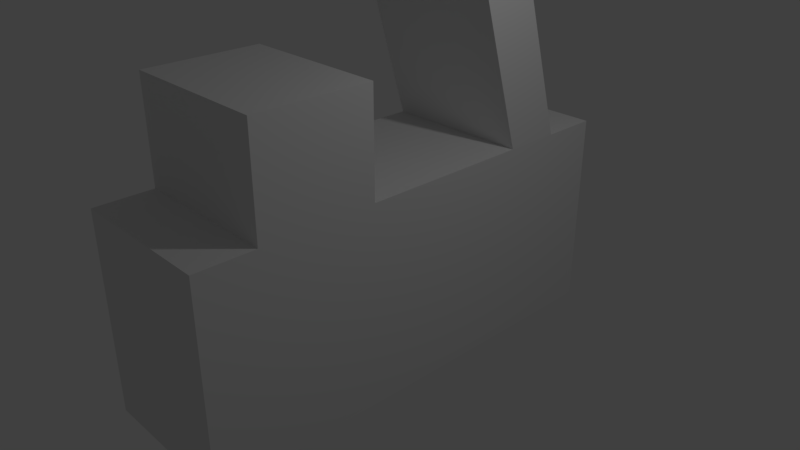 # Source: scooter.blend  (saved by Blender 2.78.0; exported with 4.5.12 LTS)
import bpy
from mathutils import Matrix  # noqa: F401  (used for matrix-valued properties, if any)

bpy.ops.wm.read_factory_settings(use_empty=True)
scene = bpy.context.scene
scene.name = 'Scene'

# ---- collections
col_collection_1 = bpy.data.collections.new('Collection 1'); scene.collection.children.link(col_collection_1)

# ---- materials (node trees are filled in below, after node groups)
mat_material = bpy.data.materials.new('Material')
mat_material.alpha_threshold = 0.0
mat_material.use_transparent_shadow = False
mat_material.roughness = 0.5
mat_material.line_color = (0.0, 0.0, 0.0, 1.0)

# ---- material node trees

# ---- world
world_world = bpy.data.worlds.new('World'); scene.world = world_world
world_world.color = (0.05088, 0.05088, 0.05088)
world_world.use_sun_shadow = False
world_world.sun_shadow_jitter_overblur = 0.0
world_world.cycles.sampling_method = 'MANUAL'

# ---- cameras
cam_camera = bpy.data.cameras.new('Camera')
cam_camera.clip_end = 100.0
cam_camera.lens = 35.0
cam_camera.sensor_width = 32.0
cam_camera.sensor_height = 18.0
cam_camera.ortho_scale = 7.314
cam_camera.dof.focus_distance = 0.0
cam_camera.dof.aperture_fstop = 128.0

# ---- lights
light_lamp = bpy.data.lights.new('Lamp', 'POINT')
light_lamp.transmission_factor = 0.0
light_lamp.cutoff_distance = 30.0
light_lamp.energy = 100.0
light_lamp.shadow_buffer_clip_start = 1.001
light_lamp.shadow_soft_size = 0.1
light_lamp.shadow_maximum_resolution = 0.006
light_lamp.use_absolute_resolution = True

# ---- meshes
me_cube = bpy.data.meshes.new('Cube')
me_cube.from_pydata([(1.0, 1.0, -1.406), (1.0, -1.0, -1.406), (-1.0, -1.0, -1.406), (-1.0, 1.0, -1.406), (1.0, 1.0, 1.305), (1.0, -1.0, 1.305), (-1.0, -1.0, 1.305), (-1.0, 1.0, 1.305), (1.0, -5.96e-08, -1.406), (1.788e-07, 1.0, -1.406), (1.0, 1.0, -0.05021), (0.0, -1.0, -1.406), (1.0, -1.0, -0.05021), (-1.0, 2.98e-07, -1.406), (-1.0, -1.0, -0.05021), (-1.0, 1.0, -0.05021), (1.0, -5.364e-07, 1.305), (2.384e-07, 1.0, 1.305), (-5.364e-07, -1.0, 1.305), (-1.0, 1.788e-07, 1.305), (2.384e-07, 1.0, -0.05021), (-1.0, 2.384e-07, -0.05021), (-2.98e-07, -1.0, -0.05021), (1.0, -2.98e-07, -0.05021), (-1.49e-07, -1.788e-07, 1.305), (5.96e-08, 1.192e-07, -1.406), (1.0, -0.5, -1.406), (-0.5, 1.0, -1.406), (1.0, 1.0, 0.6276), (-0.5, -1.0, -1.406), (1.0, -1.0, 0.6276), (-1.0, 0.5, -1.406), (-1.0, -1.0, 0.6276), (-1.0, 1.0, 0.6276), (1.0, -0.5, 1.305), (-0.5, 1.0, 1.305), (-0.5, -1.0, 1.305), (-1.0, 0.5, 1.305), (1.0, 0.5, -1.406), (0.5, 1.0, -1.406), (1.0, 1.0, -0.728), (0.5, -1.0, -1.406), (1.0, -1.0, -0.728), (-1.0, -0.5, -1.406), (-1.0, -1.0, -0.728), (-1.0, 1.0, -0.728), (1.0, 0.5, 1.305), (0.5, 1.0, 1.305), (0.5, -1.0, 1.305), (-1.0, -0.5, 1.305), (-0.5, 1.0, -0.05021), (0.5, 1.0, -0.05021), (2.384e-07, 1.0, 0.6276), (2.086e-07, 1.0, -0.728), (-1.0, 0.5, -0.05021), (-1.0, -0.5, -0.05021), (-1.0, 2.682e-07, -0.728), (-1.0, 2.086e-07, 0.6276), (-0.5, -1.0, -0.05021), (0.5, -1.0, -0.05021), (-1.49e-07, -1.0, -0.728), (-4.172e-07, -1.0, 0.6276), (1.0, -0.5, -0.05021), (1.0, 0.5, -0.05021), (1.0, -1.788e-07, -0.728), (1.0, -4.172e-07, 0.6276), (4.47e-08, 0.5, 1.305), (0.5, -3.576e-07, 1.305), (-0.5, 0.0, 1.305), (-0.5, 2.086e-07, -1.406), (0.5, 2.98e-08, -1.406), (1.192e-07, 0.5, -1.406), (2.98e-08, -0.5, -1.406), (0.5, -0.5, -1.406), (0.5, 0.5, -1.406), (-0.5, 0.5, -1.406), (-0.5, 0.5, 1.305), (0.5, 0.5, 1.305), (1.0, 0.5, 0.6276), (1.0, 0.5, -0.728), (1.0, -0.5, -0.728), (0.5, -1.0, 0.6276), (0.5, -1.0, -0.728), (-0.5, -1.0, -0.728), (-1.0, -0.5, 0.6276), (-1.0, -0.5, -0.728), (-1.0, 0.5, -0.728), (0.5, 1.0, -0.728), (0.5, 1.0, 0.6276), (-0.5, 1.0, 0.6276), (-0.5, 1.0, -0.728), (-1.0, 0.5, 0.6276), (-0.5, -1.0, 0.6276), (1.0, -0.5, 0.6276), (-0.5, -0.5, -1.406), (1.0, -0.75, -1.406), (-0.75, 1.0, -1.406), (1.0, 1.0, 0.9665), (-0.75, -1.0, -1.406), (1.0, -1.0, 0.9665), (-1.0, 0.75, -1.406), (-1.0, -1.0, 0.9665), (-1.0, 1.0, 0.9665), (1.0, -0.75, 1.305), (-0.75, 1.0, 1.305), (-0.75, -1.0, 1.305), (-1.0, 0.75, 1.305), (1.0, 0.25, -1.406), (0.25, 1.0, -1.406), (1.0, 1.0, -0.3891), (0.25, -1.0, -1.406), (1.0, -1.0, -0.3891), (-1.0, -0.25, -1.406), (-1.0, -1.0, -0.3891), (-1.0, 1.0, -0.3891), (1.0, 0.25, 1.305), (0.25, 1.0, 1.305), (0.25, -1.0, 1.305), (-1.0, -0.25, 1.305), (-0.75, 1.0, -0.05021), (0.25, 1.0, -0.05021), (2.384e-07, 1.0, 0.9665), (2.235e-07, 1.0, -0.3891), (-1.0, 0.75, -0.05021), (-1.0, -0.25, -0.05021), (-1.0, 2.831e-07, -1.067), (-1.0, 2.235e-07, 0.2887), (-0.75, -1.0, -0.05021), (0.25, -1.0, -0.05021), (-7.451e-08, -1.0, -1.067), (-3.576e-07, -1.0, 0.2887), (1.0, -0.75, -0.05021), (1.0, 0.25, -0.05021), (1.0, -1.192e-07, -1.067), (1.0, -3.576e-07, 0.2887), (-4.396e-07, -0.75, 1.305), (-5.215e-08, 0.25, 1.305), (0.75, -4.47e-07, 1.305), (-0.25, -8.941e-08, 1.305), (-0.75, 2.533e-07, -1.406), (0.25, 7.451e-08, -1.406), (1.49e-07, 0.75, -1.406), (4.47e-08, -0.25, -1.406), (1.0, -0.25, -1.406), (-0.25, 1.0, -1.406), (1.0, 1.0, 0.2887), (-0.25, -1.0, -1.406), (1.0, -1.0, 0.2887), (-1.0, 0.25, -1.406), (-1.0, -1.0, 0.2887), (-1.0, 1.0, 0.2887), (1.0, -0.25, 1.305), (-0.25, 1.0, 1.305), (-0.25, -1.0, 1.305), (-1.0, 0.25, 1.305), (1.0, 0.75, -1.406), (0.75, 1.0, -1.406), (1.0, 1.0, -1.067), (0.75, -1.0, -1.406), (1.0, -1.0, -1.067), (-1.0, -0.75, -1.406), (-1.0, -1.0, -1.067), (-1.0, 1.0, -1.067), (1.0, 0.75, 1.305), (0.75, 1.0, 1.305), (0.75, -1.0, 1.305), (-1.0, -0.75, 1.305), (-0.25, 1.0, -0.05021), (0.75, 1.0, -0.05021), (2.384e-07, 1.0, 0.2887), (1.937e-07, 1.0, -1.067), (-1.0, 0.25, -0.05021), (-1.0, -0.75, -0.05021), (-1.0, 2.533e-07, -0.3891), (-1.0, 1.937e-07, 0.9665), (-0.25, -1.0, -0.05021), (0.75, -1.0, -0.05021), (-2.235e-07, -1.0, -0.3891), (-4.768e-07, -1.0, 0.9665), (1.0, -0.25, -0.05021), (1.0, 0.75, -0.05021), (1.0, -2.384e-07, -0.3891), (1.0, -4.768e-07, 0.9665), (-2.459e-07, -0.25, 1.305), (1.416e-07, 0.75, 1.305), (0.25, -2.682e-07, 1.305), (-0.75, 8.941e-08, 1.305), (-0.25, 1.639e-07, -1.406), (0.75, -1.49e-08, -1.406), (8.941e-08, 0.25, -1.406), (1.49e-08, -0.75, -1.406), (0.25, -0.5, -1.406), (0.75, -0.5, -1.406), (0.5, -0.25, -1.406), (0.5, -0.75, -1.406), (0.25, 0.5, -1.406), (0.75, 0.5, -1.406), (0.5, 0.75, -1.406), (0.5, 0.25, -1.406), (-0.75, 0.5, -1.406), (-0.25, 0.5, -1.406), (-0.5, 0.75, -1.406), (-0.5, 0.25, -1.406), (-0.5, 0.25, 1.305), (-0.5, 0.75, 1.305), (-0.25, 0.5, 1.305), (-0.75, 0.5, 1.305), (0.5, 0.25, 1.305), (0.5, 0.75, 1.305), (0.75, 0.5, 1.305), (0.25, 0.5, 1.305), (0.5, -0.75, 1.305), (0.5, -0.25, 1.305), (1.0, 0.25, 0.6276), (1.0, 0.75, 0.6276), (1.0, 0.5, 0.2887), (1.0, 0.5, 0.9665), (1.0, 0.25, -0.728), (1.0, 0.75, -0.728), (1.0, 0.5, -1.067), (1.0, 0.5, -0.3891), (1.0, -0.75, -0.728), (1.0, -0.25, -0.728), (1.0, -0.5, -1.067), (1.0, -0.5, -0.3891), (0.25, -1.0, 0.6276), (0.75, -1.0, 0.6276), (0.5, -1.0, 0.2887), (0.5, -1.0, 0.9665), (0.25, -1.0, -0.728), (0.75, -1.0, -0.728), (0.5, -1.0, -1.067), (0.5, -1.0, -0.3891), (-0.75, -1.0, -0.728), (-0.25, -1.0, -0.728), (-0.5, -1.0, -1.067), (-0.5, -1.0, -0.3891), (-1.0, -0.25, 0.6276), (-1.0, -0.75, 0.6276), (-1.0, -0.5, 0.2887), (-1.0, -0.5, 0.9665), (-1.0, -0.25, -0.728), (-1.0, -0.75, -0.728), (-1.0, -0.5, -1.067), (-1.0, -0.5, -0.3891), (-1.0, 0.75, -0.728), (-1.0, 0.25, -0.728), (-1.0, 0.5, -1.067), (-1.0, 0.5, -0.3891), (0.25, 1.0, -0.728), (0.75, 1.0, -0.728), (0.5, 1.0, -0.3891), (0.5, 1.0, -1.067), (0.25, 1.0, 0.6276), (0.75, 1.0, 0.6276), (0.5, 1.0, 0.9665), (0.5, 1.0, 0.2887), (-0.75, 1.0, 0.6276), (-0.25, 1.0, 0.6276), (-0.5, 1.0, 0.9665), (-0.5, 1.0, 0.2887), (-0.75, 1.0, -0.728), (-0.25, 1.0, -0.728), (-0.5, 1.0, -0.3891), (-0.5, 1.0, -1.067), (-1.0, 0.75, 0.6276), (-1.0, 0.25, 0.6276), (-1.0, 0.5, 0.2887), (-1.0, 0.5, 0.9665), (-0.75, -1.0, 0.6276), (-0.25, -1.0, 0.6276), (-0.5, -1.0, 0.2887), (-0.5, -1.0, 0.9665), (1.0, -0.75, 0.6276), (1.0, -0.25, 0.6276), (1.0, -0.5, 0.2887), (1.0, -0.5, 0.9665), (-0.5, -0.75, 1.305), (-0.5, -0.25, 1.305), (-0.75, -0.5, -1.406), (-0.25, -0.5, -1.406), (-0.5, -0.25, -1.406), (-0.5, -0.75, -1.406), (-0.25, -0.75, -1.406), (-0.25, -0.25, -1.406), (-0.75, -0.25, -1.406), (-0.75, -0.25, 1.305), (-0.25, -0.25, 1.305), (-0.25, -0.75, 1.305), (1.0, -0.25, 0.9665), (1.0, -0.25, 0.2887), (1.0, -0.75, 0.2887), (-0.25, -1.0, 0.9665), (-0.25, -1.0, 0.2887), (-0.75, -1.0, 0.2887), (-1.0, 0.25, 0.9665), (-1.0, 0.25, 0.2887), (-1.0, 0.75, 0.2887), (-0.25, 1.0, -1.067), (-0.25, 1.0, -0.3891), (-0.75, 1.0, -0.3891), (-0.25, 1.0, 0.2887), (-0.25, 1.0, 0.9665), (-0.75, 1.0, 0.9665), (0.75, 1.0, 0.2887), (0.75, 1.0, 0.9665), (0.25, 1.0, 0.9665), (0.75, 1.0, -1.067), (0.75, 1.0, -0.3891), (0.25, 1.0, -0.3891), (-1.0, 0.25, -0.3891), (-1.0, 0.25, -1.067), (-1.0, 0.75, -1.067), (-1.0, -0.75, -0.3891), (-1.0, -0.75, -1.067), (-1.0, -0.25, -1.067), (-1.0, -0.75, 0.9665), (-1.0, -0.75, 0.2887), (-1.0, -0.25, 0.2887), (-0.25, -1.0, -0.3891), (-0.25, -1.0, -1.067), (-0.75, -1.0, -1.067), (0.75, -1.0, -0.3891), (0.75, -1.0, -1.067), (0.25, -1.0, -1.067), (0.75, -1.0, 0.9665), (0.75, -1.0, 0.2887), (0.25, -1.0, 0.2887), (1.0, -0.25, -0.3891), (1.0, -0.25, -1.067), (1.0, -0.75, -1.067), (1.0, 0.75, -0.3891), (1.0, 0.75, -1.067), (1.0, 0.25, -1.067), (1.0, 0.75, 0.9665), (1.0, 0.75, 0.2887), (1.0, 0.25, 0.2887), (0.25, -0.25, 1.305), (0.75, -0.25, 1.305), (0.75, -0.75, 1.305), (0.25, 0.75, 1.305), (0.75, 0.75, 1.305), (0.75, 0.25, 1.305), (-0.75, 0.75, 1.305), (-0.25, 0.75, 1.305), (-0.25, 0.25, 1.305), (-0.25, 0.25, -1.406), (-0.25, 0.75, -1.406), (-0.75, 0.75, -1.406), (0.75, 0.25, -1.406), (0.75, 0.75, -1.406), (0.25, 0.75, -1.406), (0.75, -0.75, -1.406), (0.75, -0.25, -1.406), (0.25, -0.25, -1.406), (0.25, -0.75, -1.406), (0.25, 0.25, -1.406), (-0.75, 0.25, -1.406), (-0.75, 0.25, 1.305), (0.25, 0.25, 1.305), (0.25, -0.75, 1.305), (1.0, 0.25, 0.9665), (1.0, 0.25, -0.3891), (1.0, -0.75, -0.3891), (0.25, -1.0, 0.9665), (0.25, -1.0, -0.3891), (-0.75, -1.0, -0.3891), (-1.0, -0.25, 0.9665), (-1.0, -0.25, -0.3891), (-1.0, 0.75, -0.3891), (0.25, 1.0, -1.067), (0.25, 1.0, 0.2887), (-0.75, 1.0, 0.2887), (-0.75, 1.0, -1.067), (-1.0, 0.75, 0.9665), (-0.75, -1.0, 0.9665), (1.0, -0.75, 0.9665), (-0.75, -0.75, 1.305), (-0.75, -0.75, -1.406), (0.894, 0.4989, 4.245), (0.894, 0.2489, 4.245), (-0.106, 0.4989, 4.245), (-0.106, 0.2489, 4.245), (-0.606, 0.4989, 4.245), (-0.606, 0.2489, 4.245), (-0.356, 0.2489, 4.245), (-0.856, 0.2489, 4.245), (0.394, 0.4989, 4.245), (0.394, 0.2489, 4.245), (0.644, 0.2489, 4.245), (0.144, 0.2489, 4.245), (-1.106, 0.2489, 4.245), (-1.106, 0.4989, 4.245), (0.144, 0.4989, 4.245), (0.644, 0.4989, 4.245), (-0.856, 0.4989, 4.245), (-0.356, 0.4989, 4.245), (1.0, -0.25, 2.683), (1.0, -0.5, 2.683), (-1.0, -0.75, 2.683), (-1.0, -0.5, 2.683), (-2.459e-07, -0.25, 2.683), (-3.427e-07, -0.5, 2.683), (0.5, -0.25, 2.683), (0.5, -0.5, 2.683), (0.75, -0.5, 2.683), (0.25, -0.5, 2.683), (-0.5, -0.25, 2.683), (-0.5, -0.5, 2.683), (-0.25, -0.5, 2.683), (-0.75, -0.5, 2.683), (1.0, -0.75, 2.683), (-1.0, -0.25, 2.683), (-4.396e-07, -0.75, 2.683), (0.5, -0.75, 2.683), (-0.5, -0.75, 2.683), (-0.75, -0.25, 2.683), (-0.25, -0.25, 2.683), (-0.25, -0.75, 2.683), (0.25, -0.25, 2.683), (0.75, -0.25, 2.683), (0.75, -0.75, 2.683), (0.25, -0.75, 2.683), (-0.75, -0.75, 2.683)], [], [(378, 98, 2, 160), (377, 166, 6, 105), (376, 103, 5, 99), (375, 105, 6, 101), (374, 106, 7, 102), (373, 96, 3, 162), (372, 119, 15, 150), (371, 120, 20, 169), (370, 108, 9, 170), (369, 123, 15, 114), (368, 124, 21, 173), (367, 118, 19, 174), (366, 127, 14, 113), (365, 128, 22, 177), (364, 117, 18, 178), (363, 131, 12, 111), (362, 132, 23, 181), (361, 115, 16, 182), (360, 135, 18, 117), (359, 136, 24, 185), (358, 154, 19, 186), (357, 139, 13, 148), (356, 140, 25, 189), (355, 110, 11, 190), (354, 191, 72, 142), (353, 192, 73, 193), (352, 158, 41, 194), (351, 195, 71, 141), (350, 196, 74, 197), (349, 188, 70, 198), (348, 199, 31, 100), (347, 200, 75, 201), (346, 187, 69, 202), (345, 203, 68, 138), (343, 106, 392, 395), (341, 208, 387, 394), (342, 207, 67, 137), (204, 343, 395, 383), (210, 77, 388, 390), (339, 211, 48, 165), (103, 34, 398, 411), (338, 212, 403, 420), (336, 213, 65, 134), (335, 214, 78, 215), (334, 163, 46, 216), (333, 217, 64, 133), (332, 218, 79, 219), (331, 180, 63, 220), (330, 221, 42, 159), (329, 222, 80, 223), (328, 179, 62, 224), (327, 225, 61, 130), (326, 226, 81, 227), (325, 165, 48, 228), (324, 229, 60, 129), (323, 230, 82, 231), (322, 176, 59, 232), (321, 233, 44, 161), (320, 234, 83, 235), (319, 175, 58, 236), (318, 237, 57, 126), (317, 238, 84, 239), (316, 166, 49, 240), (315, 241, 56, 125), (314, 242, 85, 243), (313, 172, 55, 244), (312, 245, 45, 162), (311, 246, 86, 247), (310, 171, 54, 248), (309, 249, 53, 122), (308, 250, 87, 251), (307, 156, 39, 252), (306, 253, 52, 121), (305, 254, 88, 255), (304, 168, 51, 256), (303, 257, 33, 102), (302, 258, 89, 259), (301, 167, 50, 260), (300, 261, 45, 114), (299, 262, 90, 263), (298, 144, 27, 264), (297, 265, 33, 150), (296, 266, 91, 267), (295, 154, 37, 268), (294, 269, 32, 149), (293, 270, 92, 271), (292, 153, 36, 272), (291, 273, 30, 147), (290, 274, 93, 275), (289, 151, 34, 276), (288, 277, 36, 153), (277, 288, 418, 415), (377, 277, 415, 423), (285, 279, 43, 112), (284, 280, 94, 281), (283, 146, 29, 282), (280, 283, 282, 94), (72, 190, 283, 280), (190, 11, 146, 283), (187, 284, 281, 69), (25, 142, 284, 187), (142, 72, 280, 284), (139, 285, 112, 13), (69, 281, 285, 139), (281, 94, 279, 285), (286, 118, 412, 416), (68, 186, 286, 278), (186, 19, 118, 286), (135, 360, 422, 413), (24, 138, 287, 183), (138, 68, 278, 287), (135, 288, 153, 18), (151, 338, 420, 397), (288, 135, 413, 418), (274, 289, 276, 93), (65, 182, 289, 274), (182, 16, 151, 289), (179, 290, 275, 62), (23, 134, 290, 179), (134, 65, 274, 290), (131, 291, 147, 12), (62, 275, 291, 131), (275, 93, 273, 291), (270, 292, 272, 92), (61, 178, 292, 270), (178, 18, 153, 292), (175, 293, 271, 58), (22, 130, 293, 175), (130, 61, 270, 293), (127, 294, 149, 14), (58, 271, 294, 127), (271, 92, 269, 294), (266, 295, 268, 91), (57, 174, 295, 266), (174, 19, 154, 295), (171, 296, 267, 54), (21, 126, 296, 171), (126, 57, 266, 296), (123, 297, 150, 15), (54, 267, 297, 123), (267, 91, 265, 297), (262, 298, 264, 90), (53, 170, 298, 262), (170, 9, 144, 298), (167, 299, 263, 50), (20, 122, 299, 167), (122, 53, 262, 299), (119, 300, 114, 15), (50, 263, 300, 119), (263, 90, 261, 300), (258, 301, 260, 89), (52, 169, 301, 258), (169, 20, 167, 301), (152, 302, 259, 35), (17, 121, 302, 152), (121, 52, 258, 302), (104, 303, 102, 7), (35, 259, 303, 104), (259, 89, 257, 303), (254, 304, 256, 88), (28, 145, 304, 254), (145, 10, 168, 304), (164, 305, 255, 47), (4, 97, 305, 164), (97, 28, 254, 305), (116, 306, 121, 17), (47, 255, 306, 116), (255, 88, 253, 306), (250, 307, 252, 87), (40, 157, 307, 250), (157, 0, 156, 307), (168, 308, 251, 51), (10, 109, 308, 168), (109, 40, 250, 308), (120, 309, 122, 20), (51, 251, 309, 120), (251, 87, 249, 309), (246, 310, 248, 86), (56, 173, 310, 246), (173, 21, 171, 310), (148, 311, 247, 31), (13, 125, 311, 148), (125, 56, 246, 311), (100, 312, 162, 3), (31, 247, 312, 100), (247, 86, 245, 312), (242, 313, 244, 85), (44, 113, 313, 242), (113, 14, 172, 313), (160, 314, 243, 43), (2, 161, 314, 160), (161, 44, 242, 314), (112, 315, 125, 13), (43, 243, 315, 112), (243, 85, 241, 315), (238, 316, 240, 84), (32, 101, 316, 238), (101, 6, 166, 316), (172, 317, 239, 55), (14, 149, 317, 172), (149, 32, 238, 317), (124, 318, 126, 21), (55, 239, 318, 124), (239, 84, 237, 318), (234, 319, 236, 83), (60, 177, 319, 234), (177, 22, 175, 319), (146, 320, 235, 29), (11, 129, 320, 146), (129, 60, 234, 320), (98, 321, 161, 2), (29, 235, 321, 98), (235, 83, 233, 321), (230, 322, 232, 82), (42, 111, 322, 230), (111, 12, 176, 322), (158, 323, 231, 41), (1, 159, 323, 158), (159, 42, 230, 323), (110, 324, 129, 11), (41, 231, 324, 110), (231, 82, 229, 324), (226, 325, 228, 81), (30, 99, 325, 226), (99, 5, 165, 325), (176, 326, 227, 59), (12, 147, 326, 176), (147, 30, 226, 326), (128, 327, 130, 22), (59, 227, 327, 128), (227, 81, 225, 327), (222, 328, 224, 80), (64, 181, 328, 222), (181, 23, 179, 328), (143, 329, 223, 26), (8, 133, 329, 143), (133, 64, 222, 329), (95, 330, 159, 1), (26, 223, 330, 95), (223, 80, 221, 330), (218, 331, 220, 79), (40, 109, 331, 218), (109, 10, 180, 331), (155, 332, 219, 38), (0, 157, 332, 155), (157, 40, 218, 332), (107, 333, 133, 8), (38, 219, 333, 107), (219, 79, 217, 333), (214, 334, 216, 78), (28, 97, 334, 214), (97, 4, 163, 334), (180, 335, 215, 63), (10, 145, 335, 180), (145, 28, 214, 335), (132, 336, 134, 23), (63, 215, 336, 132), (215, 78, 213, 336), (278, 286, 416, 407), (67, 185, 337, 212), (185, 24, 183, 337), (360, 211, 414, 422), (16, 137, 338, 151), (137, 67, 212, 338), (103, 339, 165, 5), (49, 166, 399, 400), (34, 151, 397, 398), (163, 341, 394, 379), (47, 116, 340, 208), (116, 17, 184, 340), (66, 210, 390, 382), (4, 164, 341, 163), (164, 47, 208, 341), (115, 342, 137, 16), (46, 209, 342, 115), (209, 77, 207, 342), (106, 37, 391, 392), (35, 104, 343, 204), (104, 7, 106, 343), (209, 46, 380, 389), (17, 152, 344, 184), (152, 35, 204, 344), (136, 345, 138, 24), (66, 205, 345, 136), (205, 76, 203, 345), (200, 346, 202, 75), (71, 189, 346, 200), (189, 25, 187, 346), (144, 347, 201, 27), (9, 141, 347, 144), (141, 71, 200, 347), (96, 348, 100, 3), (27, 201, 348, 96), (201, 75, 199, 348), (196, 349, 198, 74), (38, 107, 349, 196), (107, 8, 188, 349), (156, 350, 197, 39), (0, 155, 350, 156), (155, 38, 196, 350), (108, 351, 141, 9), (39, 197, 351, 108), (197, 74, 195, 351), (192, 352, 194, 73), (26, 95, 352, 192), (95, 1, 158, 352), (188, 353, 193, 70), (8, 143, 353, 188), (143, 26, 192, 353), (140, 354, 142, 25), (70, 193, 354, 140), (193, 73, 191, 354), (191, 355, 190, 72), (73, 194, 355, 191), (194, 41, 110, 355), (195, 356, 189, 71), (74, 198, 356, 195), (198, 70, 140, 356), (199, 357, 148, 31), (75, 202, 357, 199), (202, 69, 139, 357), (203, 358, 186, 68), (76, 206, 358, 203), (206, 37, 154, 358), (207, 359, 185, 67), (77, 210, 359, 207), (210, 66, 136, 359), (211, 360, 117, 48), (211, 339, 421, 414), (337, 183, 401, 419), (213, 361, 182, 65), (78, 216, 361, 213), (216, 46, 115, 361), (217, 362, 181, 64), (79, 220, 362, 217), (220, 63, 132, 362), (221, 363, 111, 42), (80, 224, 363, 221), (224, 62, 131, 363), (225, 364, 178, 61), (81, 228, 364, 225), (228, 48, 117, 364), (229, 365, 177, 60), (82, 232, 365, 229), (232, 59, 128, 365), (233, 366, 113, 44), (83, 236, 366, 233), (236, 58, 127, 366), (237, 367, 174, 57), (84, 240, 367, 237), (240, 49, 118, 367), (241, 368, 173, 56), (85, 244, 368, 241), (244, 55, 124, 368), (245, 369, 114, 45), (86, 248, 369, 245), (248, 54, 123, 369), (249, 370, 170, 53), (87, 252, 370, 249), (252, 39, 108, 370), (253, 371, 169, 52), (88, 256, 371, 253), (256, 51, 120, 371), (257, 372, 150, 33), (89, 260, 372, 257), (260, 50, 119, 372), (261, 373, 162, 45), (90, 264, 373, 261), (264, 27, 96, 373), (265, 374, 102, 33), (91, 268, 374, 265), (268, 37, 106, 374), (269, 375, 101, 32), (92, 272, 375, 269), (272, 36, 105, 375), (273, 376, 99, 30), (93, 276, 376, 273), (276, 34, 103, 376), (277, 377, 105, 36), (287, 278, 407, 417), (339, 103, 411, 421), (279, 378, 160, 43), (94, 282, 378, 279), (282, 29, 98, 378), (396, 383, 384, 385), (395, 392, 391, 386), (394, 387, 388, 389), (393, 381, 382, 390), (387, 393, 390, 388), (379, 394, 389, 380), (383, 395, 386, 384), (381, 396, 385, 382), (76, 205, 385, 384), (205, 66, 382, 385), (37, 206, 386, 391), (208, 340, 393, 387), (206, 76, 384, 386), (340, 184, 381, 393), (184, 344, 396, 381), (46, 163, 379, 380), (344, 204, 383, 396), (77, 209, 389, 388), (420, 403, 404, 405), (419, 401, 402, 406), (417, 407, 408, 409), (416, 412, 400, 410), (407, 416, 410, 408), (401, 417, 409, 402), (402, 409, 418, 413), (409, 408, 415, 418), (403, 419, 406, 404), (397, 420, 405, 398), (398, 405, 421, 411), (405, 404, 414, 421), (404, 406, 422, 414), (406, 402, 413, 422), (408, 410, 423, 415), (410, 400, 399, 423), (118, 49, 400, 412), (166, 377, 423, 399), (183, 287, 417, 401), (212, 337, 419, 403)])
me_cube.materials.append(mat_material)
me_cube.use_remesh_preserve_volume = False
me_cube.use_remesh_preserve_attributes = False
me_cube.use_mirror_vertex_groups = False
me_cube.update()

# ---- objects
ob_cube = bpy.data.objects.new('Cube', me_cube)
ob_lamp = bpy.data.objects.new('Lamp', light_lamp)
ob_camera = bpy.data.objects.new('Camera', cam_camera)

# ---- transforms, parenting, visibility, modifiers, constraints
ob_cube.location = (0.0, 0.0, 0.0)
ob_cube.scale = (1.0, 3.09, 1.0)
ob_cube.lock_rotations_4d = False
ob_cube.empty_display_type = 'ARROWS'
ob_cube.lineart.crease_threshold = 0.0
ob_lamp.location = (4.076, 1.005, 5.904)
ob_lamp.rotation_euler = (0.6503, 0.05522, 1.866)
ob_lamp.lock_rotations_4d = False
ob_lamp.empty_display_type = 'ARROWS'
ob_lamp.color = (0.0, 0.0, 0.0, 0.0)
ob_lamp.lineart.crease_threshold = 0.0
ob_camera.location = (7.481, -6.508, 5.344)
ob_camera.rotation_euler = (1.109, 0.0, 0.8149)
ob_camera.lock_rotations_4d = False
ob_camera.empty_display_type = 'ARROWS'
ob_camera.color = (0.0, 0.0, 0.0, 0.0)
ob_camera.display_type = 'WIRE'
ob_camera.lineart.crease_threshold = 0.0

# ---- collection membership
col_collection_1.objects.link(ob_cube)
col_collection_1.objects.link(ob_lamp)
col_collection_1.objects.link(ob_camera)

# ---- scene / render settings (as saved in the file)
scene.camera = ob_camera
scene.frame_start = 1; scene.frame_end = 250; scene.frame_set(1)
scene.render.engine = 'BLENDER_EEVEE_NEXT'
scene.render.resolution_percentage = 50
scene.render.dither_intensity = 0.0
scene.cycles.use_denoising = False
scene.cycles.samples = 128
scene.cycles.sampling_pattern = 'TABULATED_SOBOL'
scene.cycles.light_sampling_threshold = 0.0
scene.cycles.use_adaptive_sampling = False
scene.cycles.use_light_tree = False
scene.cycles.blur_glossy = 0.0
scene.cycles.sample_clamp_indirect = 0.0
scene.view_settings.view_transform = 'Standard'
bpy.context.view_layer.update()
